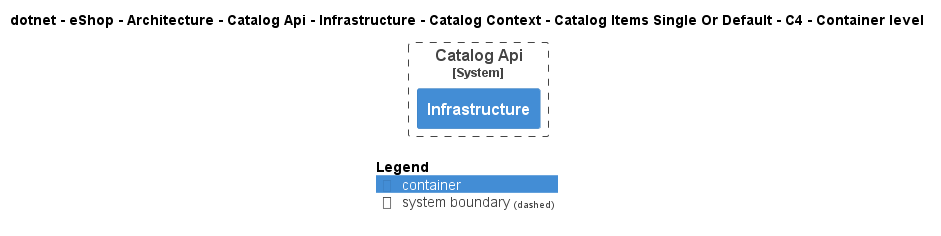

The diagram above was rendered by PlantUML. Its source (embedded in the PNG):
@startuml
!pragma layout smetana
!include ..\..\..\..\..\..\..\..\..\..\..\.c4s\C4_Container.puml

AddElementTag("c4interflow:lifecycle:new", $bgColor=green, $fontColor=#ffffff, $borderColor=green, $shadowing="False")
AddElementTag("c4interflow:lifecycle:changed", $bgColor=orange, $fontColor=#ffffff, $borderColor=orange, $shadowing="False")
AddElementTag("c4interflow:lifecycle:removed", $bgColor=red, $fontColor=#ffffff, $borderColor=red, $shadowing="False")

AddRelTag("c4interflow:lifecycle:new", $textColor=green, $lineColor=green)
AddRelTag("c4interflow:lifecycle:changed", $textColor=orange, $lineColor=orange)
AddRelTag("c4interflow:lifecycle:removed", $textColor=red, $lineColor=red)

SHOW_PERSON_PORTRAIT()
LAYOUT_TOP_DOWN()

skinparam linetype polyline

title dotnet - eShop - Architecture - Catalog Api - Infrastructure - Catalog Context - Catalog Items Single Or Default - C4 - Container level


System_Boundary(dotnet.eShop.Architecture.SoftwareSystems.CatalogApi, "Catalog Api") {
    Container(dotnet.eShop.Architecture.SoftwareSystems.CatalogApi.Containers.Infrastructure, "Infrastructure", "", "")
}



SHOW_LEGEND()
@enduml